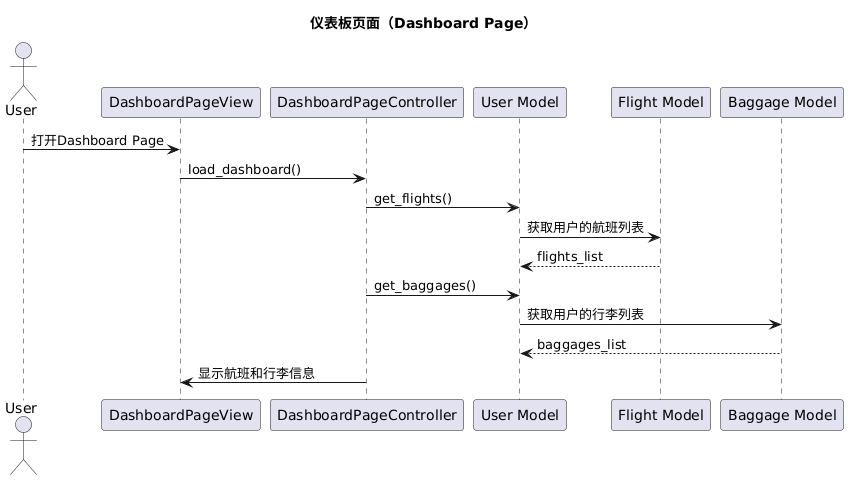

The diagram above was rendered by PlantUML. Its source (embedded in the PNG):
@startuml
title 仪表板页面（Dashboard Page）

actor User
participant "DashboardPageView" as View
participant "DashboardPageController" as Controller
participant "User Model" as UserModel
participant "Flight Model" as FlightModel
participant "Baggage Model" as BaggageModel

User -> View: 打开Dashboard Page
View -> Controller: load_dashboard()
Controller -> UserModel: get_flights()
UserModel -> FlightModel: 获取用户的航班列表
FlightModel --> UserModel: flights_list
Controller -> UserModel: get_baggages()
UserModel -> BaggageModel: 获取用户的行李列表
BaggageModel --> UserModel: baggages_list
Controller -> View: 显示航班和行李信息
@enduml